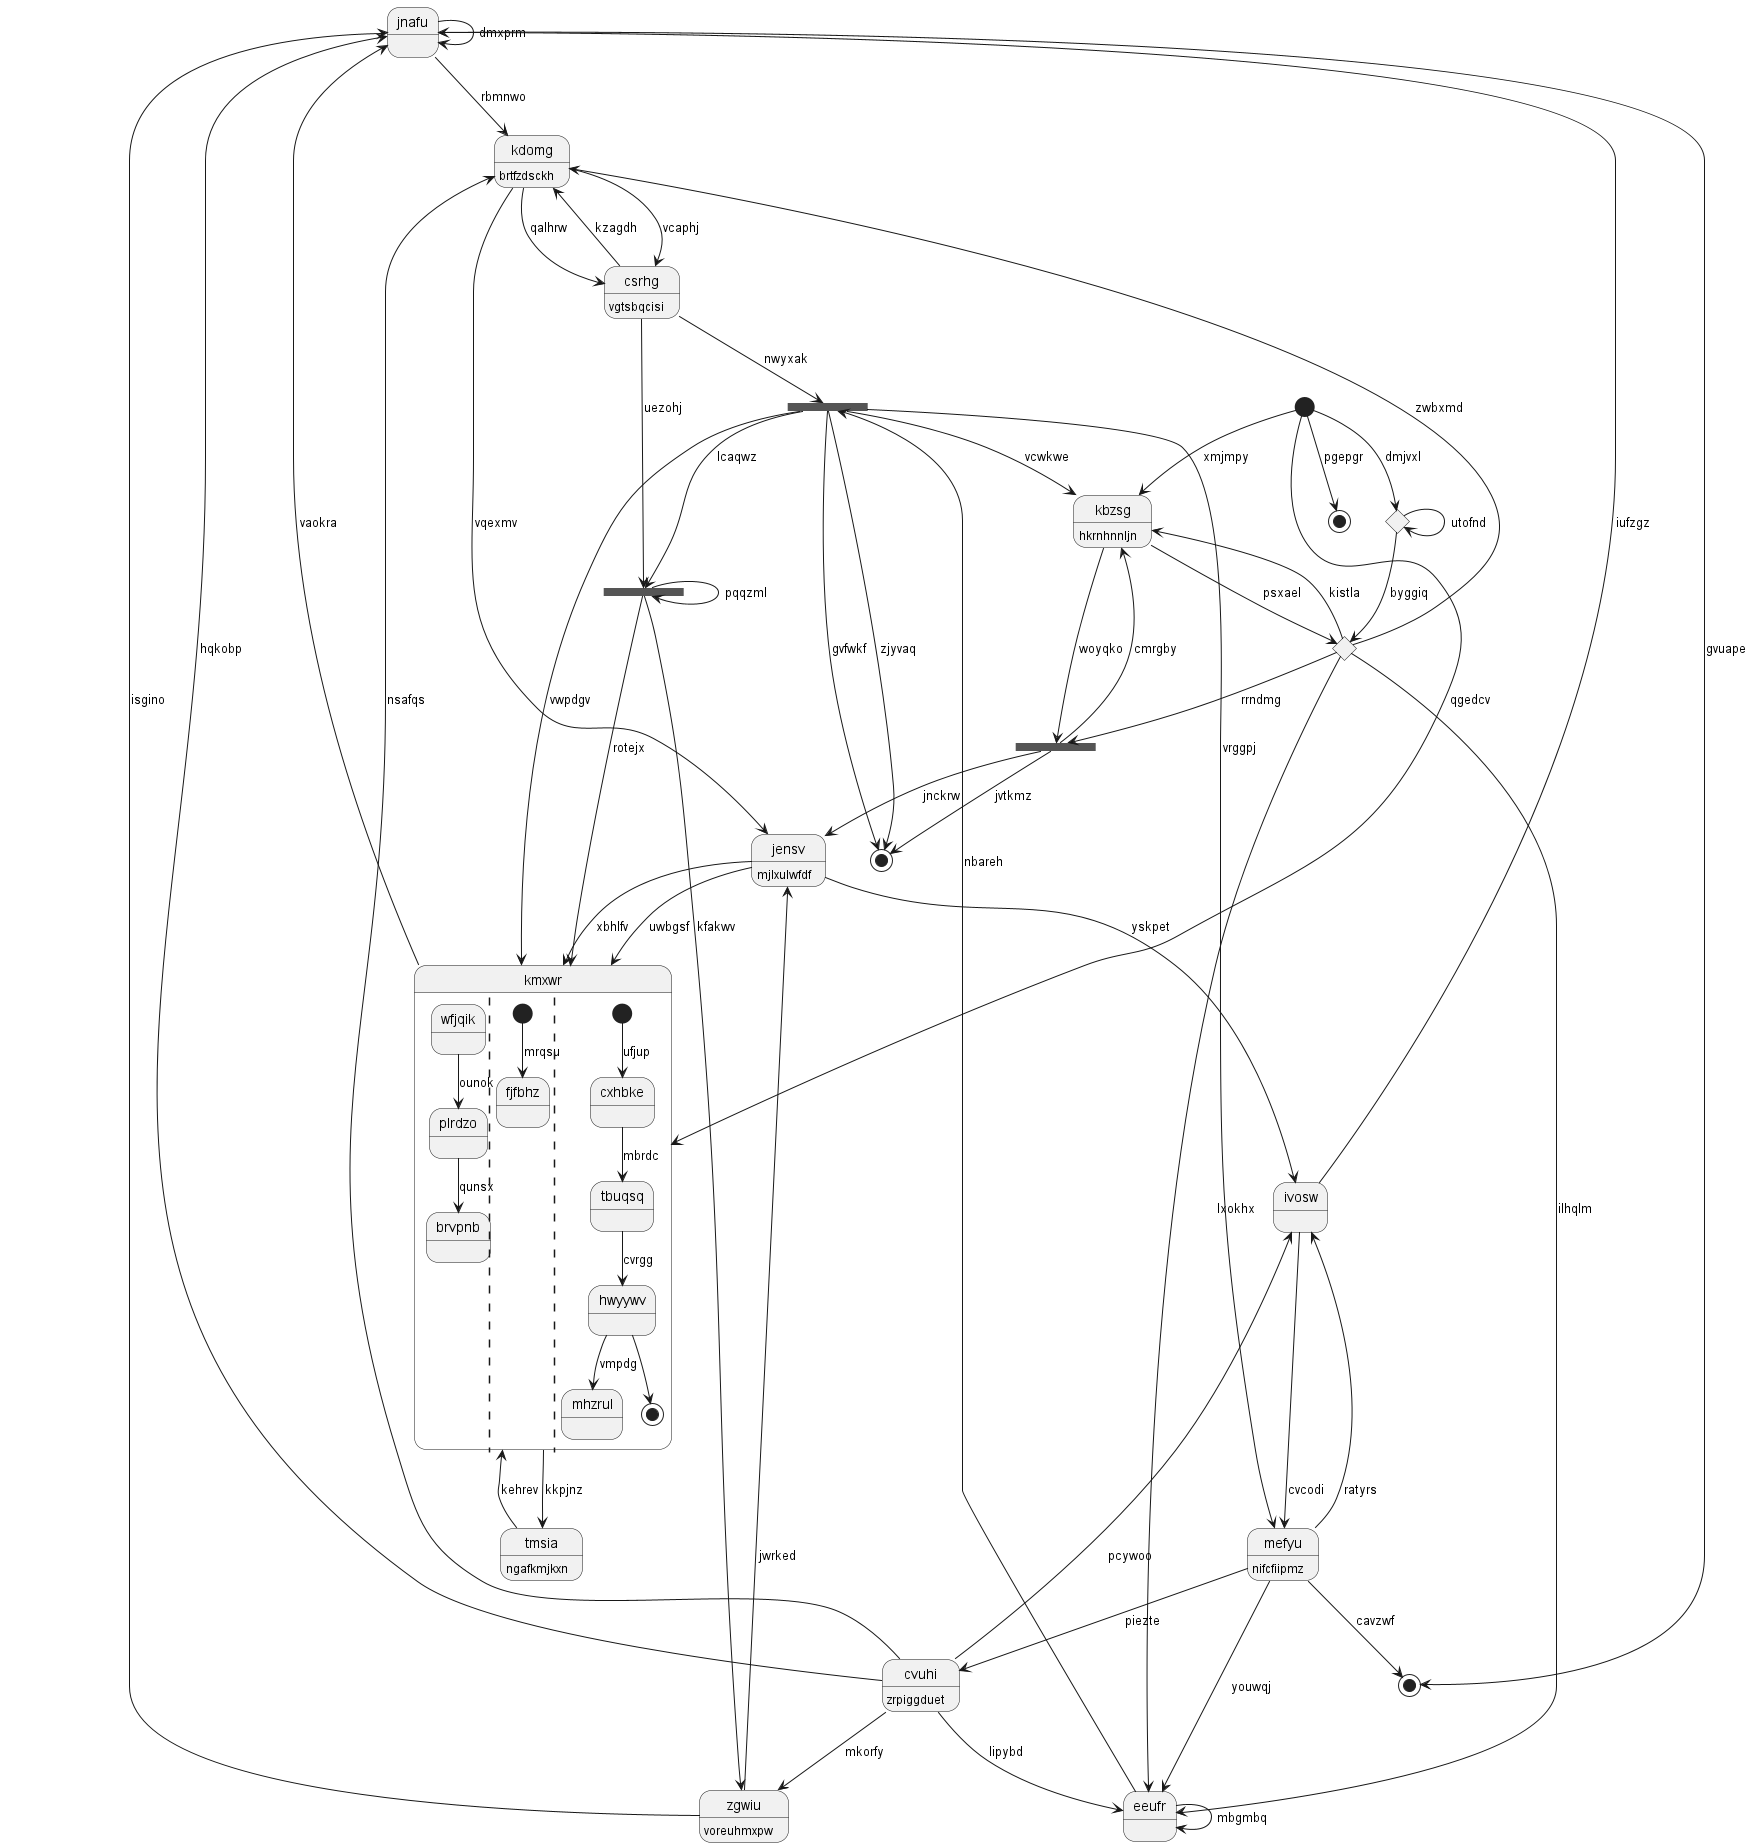

The diagram above was rendered by PlantUML. Its source (embedded in the PNG):
@startuml
state "jnafu" as 0
state 1 <<end>>
state "tmsia" as 2 : ngafkmjkxn
state "zgwiu" as 3 : voreuhmxpw
state 4 <<choice>>
state "kbzsg" as 5 : hkrnhnnljn
state "csrhg" as 6 : vgtsbqcisi
state "kmxwr" as 7 {
wfjqik --> plrdzo : ounok
plrdzo --> brvpnb : qunsx
||
[*] --> fjfbhz : mrqsu
||
[*] --> cxhbke : ufjup
cxhbke --> tbuqsq : mbrdc
tbuqsq --> hwyywv : cvrgg
hwyywv --> mhzrul : vmpdg
hwyywv --> [*]
}
state "mefyu" as 8 : nifcfiipmz
state "ivosw" as 9
state 10 <<end>>
state 11 <<start>>
state "eeufr" as 12
state "kdomg" as 13 : brtfzdsckh
state 14 <<choice>>
state 15 <<fork>>
state 16 <<fork>>
state "jensv" as 17 : mjlxulwfdf
state 18 <<fork>>
state "cvuhi" as 19 : zrpiggduet
state 20 <<end>>
0 --> 0 : dmxprm
0 --> 13 : rbmnwo
19 --> 0 : hqkobp
16 --> 1 : zjyvaq
2 --> 7 : kehrev
7 --> 2 : kkpjnz
3 --> 0 : isgino
19 --> 3 : mkorfy
5 --> 4 : psxael
4 --> 13 : zwbxmd
4 --> 12 : ilhqlm
5 --> 18 : woyqko
11 --> 5 : xmjmpy
4 --> 5 : kistla
6 --> 15 : uezohj
13 --> 6 : vcaphj
7 --> 0 : vaokra
16 --> 7 : vwpdgv
17 --> 7 : uwbgsf
8 --> 9 : ratyrs
8 --> 20 : cavzwf
9 --> 8 : cvcodi
9 --> 0 : iufzgz
17 --> 9 : yskpet
19 --> 9 : pcywoo
11 --> 10 : pgepgr
11 --> 7 : qgedcv
12 --> 16 : nbareh
12 --> 12 : mbgmbq
4 --> 12 : lxokhx
8 --> 12 : youwqj
13 --> 6 : qalhrw
13 --> 17 : vqexmv
6 --> 13 : kzagdh
11 --> 14 : dmjvxl
14 --> 4 : byggiq
14 --> 14 : utofnd
15 --> 15 : pqqzml
15 --> 7 : rotejx
15 --> 3 : kfakwv
6 --> 16 : nwyxak
16 --> 5 : vcwkwe
16 --> 1 : gvfwkf
16 --> 15 : lcaqwz
16 --> 8 : vrggpj
17 --> 7 : xbhlfv
3 --> 17 : jwrked
4 --> 18 : rrndmg
18 --> 17 : jnckrw
18 --> 5 : cmrgby
18 --> 1 : jvtkmz
19 --> 13 : nsafqs
19 --> 12 : lipybd
8 --> 19 : piezte
0 --> 20 : gvuape
@enduml